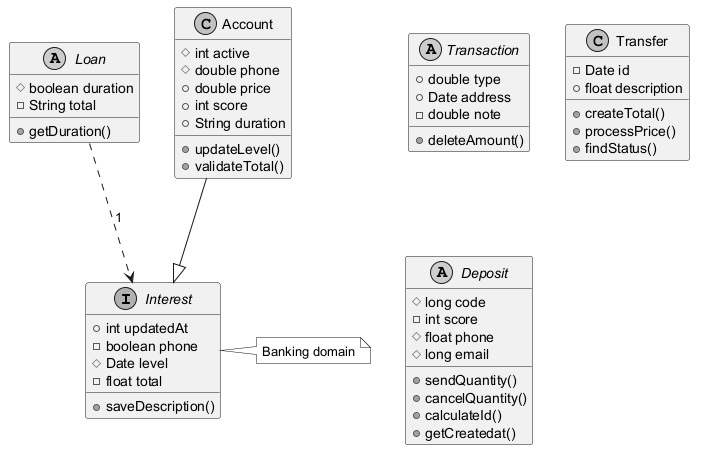

The diagram above was rendered by PlantUML. Its source (embedded in the PNG):
@startuml
skinparam monochrome true
interface Interest {
  +int updatedAt
  -boolean phone
  #Date level
  -float total
  +saveDescription()
}
abstract class Loan {
  #boolean duration
  -String total
  +getDuration()
}
abstract class Transaction {
  +double type
  +Date address
  -double note
  +deleteAmount()
}
class Account {
  #int active
  #double phone
  +double price
  +int score
  +String duration
  +updateLevel()
  +validateTotal()
}
class Transfer {
  -Date id
  +float description
  +createTotal()
  +processPrice()
  +findStatus()
}
abstract class Deposit {
  #long code
  -int score
  #float phone
  #long email
  +sendQuantity()
  +cancelQuantity()
  +calculateId()
  +getCreatedat()
}
Account --|> Interest
Loan ..> Interest : "1"
note right of Interest : Banking domain
@enduml